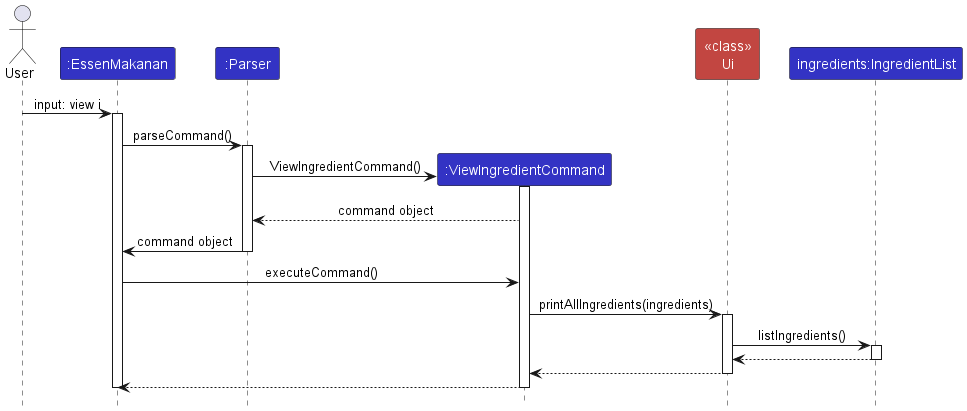

The diagram above was rendered by PlantUML. Its source (embedded in the PNG):
@startuml
!include style.puml
skinparam ArrowFontStyle plain

actor User
participant ":EssenMakanan" as EssenMakanan LOGIC_COLOR
participant ":Parser" as Parser LOGIC_COLOR
participant ":ViewIngredientCommand" as ViewIngredientCommand LOGIC_COLOR
participant "<<class>>\nUi" as Ui INTERFACE_COLOR
participant "ingredients:IngredientList" as Ingredients LOGIC_COLOR

User -> EssenMakanan: input: view i
activate EssenMakanan

EssenMakanan -> Parser : parseCommand()
activate Parser

create ViewIngredientCommand
Parser -> ViewIngredientCommand: ViewIngredientCommand()
activate ViewIngredientCommand

ViewIngredientCommand --> Parser : command object

Parser -> EssenMakanan: command object
deactivate Parser

EssenMakanan -> ViewIngredientCommand: executeCommand()

ViewIngredientCommand -> Ui: printAllIngredients(ingredients)
activate Ui

Ui -> Ingredients: listIngredients()
activate Ingredients

Ingredients --> Ui
deactivate Ingredients


Ui --> ViewIngredientCommand

deactivate Ui

ViewIngredientCommand --> EssenMakanan
deactivate ViewIngredientCommand

deactivate EssenMakanan

@enduml